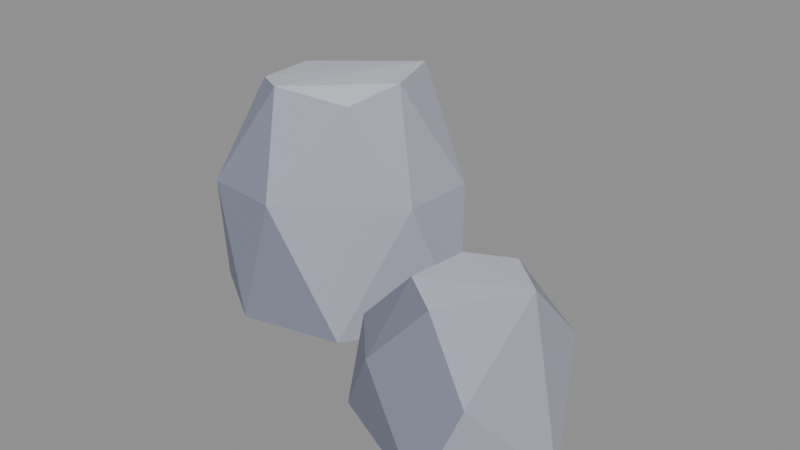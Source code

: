 # Source: stone_largeF.blend  (saved by Blender 5.2.45; exported with 4.5.12 LTS)
import bpy
from mathutils import Matrix  # noqa: F401  (used for matrix-valued properties, if any)

bpy.ops.wm.read_factory_settings(use_empty=True)
scene = bpy.context.scene
scene.name = 'Scene'

# ---- collections
col_col_lowpoly = bpy.data.collections.new('COL_LowPoly'); scene.collection.children.link(col_col_lowpoly)

# ---- images (referenced by path relative to the original .blend; pixels are not part of the script)
import os
ASSET_DIR = os.environ.get("B2B_ASSET_DIR", "")  # directory of the original .blend (textures are referenced by path, not embedded)
HERE = os.path.dirname(os.path.abspath(__file__))  # packed textures are extracted next to this script under _unpacked/

def load_image(name, relpath, width, height, colorspace="sRGB"):
    """Load a texture the original file referenced (path relative to the .blend, or extracted next to this script)."""
    p = next((c for c in (os.path.join(HERE, relpath), os.path.join(ASSET_DIR, relpath)) if relpath and os.path.exists(c)), "")
    if p:
        img = bpy.data.images.load(p, check_existing=True)
        img.name = name
    else:  # same state as the original file: an image datablock whose file is absent (Cycles renders it pink)
        img = bpy.data.images.new(name, width, height)
        img.source = "FILE"
        img.filepath = "//" + (relpath or name)
    img.colorspace_settings.name = colorspace
    return img
img_stone_largef_basecolor = load_image('stone_largeF_BaseColor', '_unpacked/stone_largeF_BaseColor.8cf2768a.png', 112, 16, 'sRGB')
img_stone_largef_maskmap = load_image('stone_largeF_MaskMap', '_unpacked/stone_largeF_MaskMap.37e9bd9d.png', 112, 16, 'Non-Color')

# ---- materials (node trees are filled in below, after node groups)
mat_m_stone_largef = bpy.data.materials.new('M_stone_largeF')

# ---- material node trees
mat_m_stone_largef.use_nodes = True; mat_m_stone_largef.node_tree.nodes.clear()
_N = mat_m_stone_largef.node_tree.nodes; _L = mat_m_stone_largef.node_tree.links
n0 = _N.new('ShaderNodeBsdfPrincipled'); n0.name = 'Principled BSDF'; n0.location = (-200, 100)
n0.inputs[10].default_value = 0.005
n1 = _N.new('ShaderNodeOutputMaterial'); n1.name = 'Material Output'; n1.location = (200, 100)
n2 = _N.new('ShaderNodeTexImage'); n2.name = 'Image Texture'; n2.location = (0, 0)
n2.image = img_stone_largef_basecolor
n2.interpolation = 'Closest'
n3 = _N.new('ShaderNodeTexImage'); n3.name = 'Image Texture.001'; n3.location = (0, 0)
n3.image = img_stone_largef_maskmap
n3.interpolation = 'Closest'
n4 = _N.new('ShaderNodeSeparateColor'); n4.name = 'Separate Color'; n4.location = (0, 0)
n5 = _N.new('ShaderNodeMath'); n5.name = 'Math'; n5.location = (0, 0)
n5.operation = 'SUBTRACT'
n5.inputs[0].default_value = 1.0
_L.new(n0.outputs[0], n1.inputs[0])
_L.new(n2.outputs[0], n0.inputs[0])
_L.new(n3.outputs[0], n4.inputs[0])
_L.new(n4.outputs[0], n0.inputs[1])
_L.new(n3.outputs[1], n5.inputs[1])
_L.new(n5.outputs[0], n0.inputs[2])
n1.is_active_output = True

# ---- meshes
me_stone_largef = bpy.data.meshes.new('stone_largeF')
me_stone_largef.from_pydata([(0.09126, 0.09991, 0.0), (-0.06026, 0.3089, 0.0), (-0.234, 0.3458, 0.0), (-0.446, 0.217, 0.0), (-0.4069, -0.06359, 0.0), (-0.2521, -0.1641, 0.0), (-0.04072, -0.118, 0.0), (0.043, 0.1708, 0.264), (-0.1958, 0.3447, 0.264), (-0.3986, 0.2867, 0.264), (-0.4517, 0.07788, 0.264), (-0.3459, -0.1309, 0.264), (-0.1874, -0.1496, 0.264), (0.03476, 0.01639, 0.264), (-0.09098, 0.2112, 0.478), (-0.2051, 0.2467, 0.4442), (-0.355, 0.1425, 0.439), (-0.3298, -0.001258, 0.4488), (-0.2614, -0.04047, 0.4555), (-0.1072, -0.002603, 0.4395), (-0.05767, 0.09179, 0.4718), (0.5065, -0.1891, 0.0), (0.3742, 0.04628, 0.0), (0.1279, -0.04556, 0.0), (0.1034, -0.2475, 0.0), (0.3558, -0.3667, 0.0), (0.4219, -0.01704, 0.165), (0.2902, 0.05049, 0.165), (0.1045, -0.2022, 0.165), (0.2011, -0.3075, 0.165), (0.4102, -0.317, 0.165), (0.3116, -0.0355, 0.2779), (0.2191, -0.07007, 0.2732), (0.2069, -0.1962, 0.2756), (0.3003, -0.2681, 0.2791), (0.4058, -0.1263, 0.2927)], [], [(3, 9, 2), (9, 8, 2), (8, 1, 2), (1, 0, 6), (1, 6, 5), (1, 5, 4), (1, 4, 3), (1, 3, 2), (10, 9, 3), (4, 10, 3), (10, 16, 9), (16, 15, 9), (15, 8, 9), (14, 7, 8), (7, 1, 8), (15, 14, 8), (7, 0, 1), (4, 11, 10), (11, 17, 10), (17, 16, 10), (5, 11, 4), (17, 14, 16), (14, 15, 16), (20, 7, 14), (17, 18, 14), (18, 20, 14), (20, 13, 7), (13, 0, 7), (13, 6, 0), (5, 12, 11), (12, 18, 11), (18, 17, 11), (6, 12, 5), (18, 19, 20), (19, 13, 20), (12, 19, 18), (19, 12, 13), (12, 6, 13), (25, 29, 24), (29, 28, 24), (28, 23, 24), (23, 22, 21), (23, 21, 25), (23, 25, 24), (21, 30, 25), (30, 29, 25), (30, 34, 29), (34, 33, 29), (33, 28, 29), (33, 32, 28), (32, 23, 28), (32, 27, 23), (27, 22, 23), (22, 26, 21), (26, 35, 21), (35, 30, 21), (35, 34, 30), (35, 33, 34), (35, 32, 33), (35, 31, 32), (31, 27, 32), (31, 26, 27), (26, 22, 27), (31, 35, 26)])
_uv = me_stone_largef.uv_layers.new(name='UVMap')
_uv.uv.foreach_set('vector', [0.6429, 0.5, 0.6429, 0.5, 0.6429, 0.5, 0.6429, 0.5, 0.6429, 0.5, 0.6429, 0.5, 0.6429, 0.5, 0.6429, 0.5, 0.6429, 0.5, 0.6429, 0.5, 0.6429, 0.5, 0.6429, 0.5, 0.6429, 0.5, 0.6429, 0.5, 0.6429, 0.5, 0.6429, 0.5, 0.6429, 0.5, 0.6429, 0.5, 0.6429, 0.5, 0.6429, 0.5, 0.6429, 0.5, 0.6429, 0.5, 0.6429, 0.5, 0.6429, 0.5, 0.7857, 0.5, 0.7857, 0.5, 0.7857, 0.5, 0.7857, 0.5, 0.7857, 0.5, 0.7857, 0.5, 0.7857, 0.5, 0.7857, 0.5, 0.7857, 0.5, 0.6429, 0.5, 0.6429, 0.5, 0.6429, 0.5, 0.6429, 0.5, 0.6429, 0.5, 0.6429, 0.5, 0.6429, 0.5, 0.6429, 0.5, 0.6429, 0.5, 0.6429, 0.5, 0.6429, 0.5, 0.6429, 0.5, 0.6429, 0.5, 0.6429, 0.5, 0.6429, 0.5, 0.6429, 0.5, 0.6429, 0.5, 0.6429, 0.5, 0.7857, 0.5, 0.7857, 0.5, 0.7857, 0.5, 0.7857, 0.5, 0.7857, 0.5, 0.7857, 0.5, 0.7857, 0.5, 0.7857, 0.5, 0.7857, 0.5, 0.7857, 0.5, 0.7857, 0.5, 0.7857, 0.5, 0.9286, 0.5, 0.9286, 0.5, 0.9286, 0.5, 0.9286, 0.5, 0.9286, 0.5, 0.9286, 0.5, 0.6429, 0.5, 0.6429, 0.5, 0.6429, 0.5, 0.9286, 0.5, 0.9286, 0.5, 0.9286, 0.5, 0.9286, 0.5, 0.9286, 0.5, 0.9286, 0.5, 0.6429, 0.5, 0.6429, 0.5, 0.6429, 0.5, 0.6429, 0.5, 0.6429, 0.5, 0.6429, 0.5, 0.6429, 0.5, 0.6429, 0.5, 0.6429, 0.5, 0.7857, 0.5, 0.7857, 0.5, 0.7857, 0.5, 0.7857, 0.5, 0.7857, 0.5, 0.7857, 0.5, 0.7857, 0.5, 0.7857, 0.5, 0.7857, 0.5, 0.7857, 0.5, 0.7857, 0.5, 0.7857, 0.5, 0.9286, 0.5, 0.9286, 0.5, 0.9286, 0.5, 0.6429, 0.5, 0.6429, 0.5, 0.6429, 0.5, 0.6429, 0.5, 0.6429, 0.5, 0.6429, 0.5, 0.6429, 0.5, 0.6429, 0.5, 0.6429, 0.5, 0.6429, 0.5, 0.6429, 0.5, 0.6429, 0.5, 0.7857, 0.5, 0.7857, 0.5, 0.7857, 0.5, 0.7857, 0.5, 0.7857, 0.5, 0.7857, 0.5, 0.7857, 0.5, 0.7857, 0.5, 0.7857, 0.5, 0.6429, 0.5, 0.6429, 0.5, 0.6429, 0.5, 0.6429, 0.5, 0.6429, 0.5, 0.6429, 0.5, 0.6429, 0.5, 0.6429, 0.5, 0.6429, 0.5, 0.6429, 0.5, 0.6429, 0.5, 0.6429, 0.5, 0.7857, 0.5, 0.7857, 0.5, 0.7857, 0.5, 0.7857, 0.5, 0.7857, 0.5, 0.7857, 0.5, 0.7857, 0.5, 0.7857, 0.5, 0.7857, 0.5, 0.7857, 0.5, 0.7857, 0.5, 0.7857, 0.5, 0.7857, 0.5, 0.7857, 0.5, 0.7857, 0.5, 0.6429, 0.5, 0.6429, 0.5, 0.6429, 0.5, 0.6429, 0.5, 0.6429, 0.5, 0.6429, 0.5, 0.6429, 0.5, 0.6429, 0.5, 0.6429, 0.5, 0.6429, 0.5, 0.6429, 0.5, 0.6429, 0.5, 0.6429, 0.5, 0.6429, 0.5, 0.6429, 0.5, 0.6429, 0.5, 0.6429, 0.5, 0.6429, 0.5, 0.6429, 0.5, 0.6429, 0.5, 0.6429, 0.5, 0.9286, 0.5, 0.9286, 0.5, 0.9286, 0.5, 0.9286, 0.5, 0.9286, 0.5, 0.9286, 0.5, 0.9286, 0.5, 0.9286, 0.5, 0.9286, 0.5, 0.6429, 0.5, 0.6429, 0.5, 0.6429, 0.5, 0.6429, 0.5, 0.6429, 0.5, 0.6429, 0.5, 0.6429, 0.5, 0.6429, 0.5, 0.6429, 0.5, 0.6429, 0.5, 0.6429, 0.5, 0.6429, 0.5])
me_stone_largef.materials.append(mat_m_stone_largef)
me_stone_largef.update()

# ---- objects
ob_stone_largef = bpy.data.objects.new('stone_largeF', me_stone_largef)

# ---- transforms, parenting, visibility, modifiers, constraints
ob_stone_largef.location = (0.0, 0.0, 0.0)

# ---- collection membership
col_col_lowpoly.objects.link(ob_stone_largef)

# ---- scene / render settings (as saved in the file)
scene.frame_start = 1; scene.frame_end = 250; scene.frame_set(1)
scene.render.engine = 'BLENDER_EEVEE_NEXT'
scene.render.bake_bias = 0.0
scene.render.bake_samples = 0
scene.render.compositor_device = 'GPU'
scene.eevee.use_volume_custom_range = False
scene.eevee.fast_gi_thickness_near = 0.1
scene.eevee.fast_gi_thickness_far = 0.0
scene.eevee.ray_tracing_options.screen_trace_thickness = 0.1
bpy.context.view_layer.update()

# ---- added for rendering (the .blend has no active camera and no usable light): camera, sun + grey world if the file has none
cam_auto = bpy.data.cameras.new('AutoCamera')
cam_auto.lens = 50.0
cam_auto.sensor_width = 36.0
cam_auto.clip_end = 1000.0
ob_auto_camera = bpy.data.objects.new('AutoCamera', cam_auto)
scene.collection.objects.link(ob_auto_camera)
ob_auto_camera.location = (1.21736, -1.43846, 1.19097)
ob_auto_camera.rotation_euler = (1.09748, -7.21219e-08, 0.694738)
scene.camera = ob_auto_camera
light_auto_sun = bpy.data.lights.new('AutoSun', 'SUN')
light_auto_sun.energy = 3.0
light_auto_sun.angle = 0.0523599
ob_auto_sun = bpy.data.objects.new('AutoSun', light_auto_sun)
scene.collection.objects.link(ob_auto_sun)
ob_auto_sun.rotation_euler = (0.872665, 0.174533, 0.523599)
if scene.world is None:
    world_auto = bpy.data.worlds.new('AutoWorld')
    world_auto.color = (0.3, 0.3, 0.3)
    scene.world = world_auto
bpy.context.view_layer.update()
